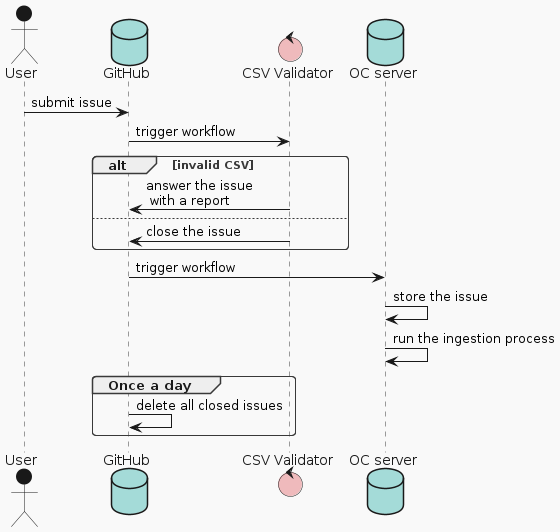

The diagram above was rendered by PlantUML. Its source (embedded in the PNG):
@startuml
!theme mars
actor User
database GitHub
control "CSV Validator"
database "OC server"

User -> GitHub: submit issue
GitHub -> "CSV Validator": trigger workflow
alt invalid CSV
"CSV Validator" -> GitHub: answer the issue \n with a report 
else
"CSV Validator" -> GitHub: close the issue
end
GitHub -> "OC server": trigger workflow
"OC server" -> "OC server": store the issue
"OC server" -> "OC server": run the ingestion process
group Once a day
GitHub -> GitHub: delete all closed issues
end
@enduml